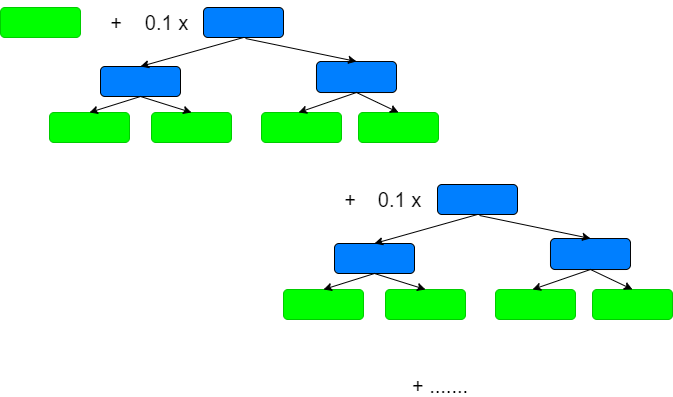

The diagram above was exported from draw.io. Its source (the exported page's mxGraphModel, read from the mxfile embedded in the PNG):
<mxGraphModel dx="1422" dy="745" grid="0" gridSize="10" guides="1" tooltips="1" connect="1" arrows="1" fold="1" page="1" pageScale="1" pageWidth="827" pageHeight="1169" math="0" shadow="0">
  <root>
    <mxCell id="WIyWlLk6GJQsqaUBKTNV-0" />
    <mxCell id="WIyWlLk6GJQsqaUBKTNV-1" parent="WIyWlLk6GJQsqaUBKTNV-0" />
    <mxCell id="WIyWlLk6GJQsqaUBKTNV-3" value="" style="rounded=1;whiteSpace=wrap;html=1;fontSize=12;glass=0;strokeWidth=1;shadow=0;fillColor=#00FF00;strokeColor=#00CC00;" parent="WIyWlLk6GJQsqaUBKTNV-1" vertex="1">
      <mxGeometry x="69" y="195" width="80" height="30" as="geometry" />
    </mxCell>
    <mxCell id="WIyWlLk6GJQsqaUBKTNV-11" value="" style="rounded=1;whiteSpace=wrap;html=1;fontSize=12;glass=0;strokeWidth=1;shadow=0;fillColor=#007FFF;" parent="WIyWlLk6GJQsqaUBKTNV-1" vertex="1">
      <mxGeometry x="169" y="254" width="80" height="30" as="geometry" />
    </mxCell>
    <mxCell id="WIyWlLk6GJQsqaUBKTNV-12" value="" style="rounded=1;whiteSpace=wrap;html=1;fontSize=12;glass=0;strokeWidth=1;shadow=0;fillColor=#007FFF;" parent="WIyWlLk6GJQsqaUBKTNV-1" vertex="1">
      <mxGeometry x="272" y="195" width="80" height="30" as="geometry" />
    </mxCell>
    <mxCell id="t6XBvsfu8fexhP-Ajlsy-5" value="+" style="text;html=1;strokeColor=none;fillColor=none;align=center;verticalAlign=middle;whiteSpace=wrap;rounded=0;fontSize=20;" parent="WIyWlLk6GJQsqaUBKTNV-1" vertex="1">
      <mxGeometry x="165" y="200" width="40" height="20" as="geometry" />
    </mxCell>
    <mxCell id="t6XBvsfu8fexhP-Ajlsy-8" value="" style="endArrow=classic;html=1;fontSize=20;exitX=0.5;exitY=1;exitDx=0;exitDy=0;entryX=0.5;entryY=0;entryDx=0;entryDy=0;" parent="WIyWlLk6GJQsqaUBKTNV-1" source="WIyWlLk6GJQsqaUBKTNV-12" target="WIyWlLk6GJQsqaUBKTNV-11" edge="1">
      <mxGeometry width="50" height="50" relative="1" as="geometry">
        <mxPoint x="70" y="465" as="sourcePoint" />
        <mxPoint x="120" y="415" as="targetPoint" />
      </mxGeometry>
    </mxCell>
    <mxCell id="t6XBvsfu8fexhP-Ajlsy-9" value="" style="rounded=1;whiteSpace=wrap;html=1;fontSize=12;glass=0;strokeWidth=1;shadow=0;fillColor=#007FFF;" parent="WIyWlLk6GJQsqaUBKTNV-1" vertex="1">
      <mxGeometry x="385" y="249" width="80" height="31" as="geometry" />
    </mxCell>
    <mxCell id="t6XBvsfu8fexhP-Ajlsy-10" value="" style="endArrow=classic;html=1;fontSize=20;entryX=0.5;entryY=0;entryDx=0;entryDy=0;" parent="WIyWlLk6GJQsqaUBKTNV-1" target="t6XBvsfu8fexhP-Ajlsy-9" edge="1">
      <mxGeometry width="50" height="50" relative="1" as="geometry">
        <mxPoint x="314" y="226" as="sourcePoint" />
        <mxPoint x="376" y="257" as="targetPoint" />
      </mxGeometry>
    </mxCell>
    <mxCell id="t6XBvsfu8fexhP-Ajlsy-11" value="" style="rounded=1;whiteSpace=wrap;html=1;fontSize=12;glass=0;strokeWidth=1;shadow=0;fillColor=#00FF00;strokeColor=#00CC00;" parent="WIyWlLk6GJQsqaUBKTNV-1" vertex="1">
      <mxGeometry x="118" y="300" width="80" height="30" as="geometry" />
    </mxCell>
    <mxCell id="t6XBvsfu8fexhP-Ajlsy-12" value="" style="rounded=1;whiteSpace=wrap;html=1;fontSize=12;glass=0;strokeWidth=1;shadow=0;fillColor=#00FF00;strokeColor=#00CC00;" parent="WIyWlLk6GJQsqaUBKTNV-1" vertex="1">
      <mxGeometry x="220" y="300" width="80" height="30" as="geometry" />
    </mxCell>
    <mxCell id="t6XBvsfu8fexhP-Ajlsy-13" value="" style="rounded=1;whiteSpace=wrap;html=1;fontSize=12;glass=0;strokeWidth=1;shadow=0;fillColor=#00FF00;strokeColor=#00CC00;" parent="WIyWlLk6GJQsqaUBKTNV-1" vertex="1">
      <mxGeometry x="427" y="300" width="80" height="30" as="geometry" />
    </mxCell>
    <mxCell id="t6XBvsfu8fexhP-Ajlsy-14" value="" style="rounded=1;whiteSpace=wrap;html=1;fontSize=12;glass=0;strokeWidth=1;shadow=0;fillColor=#00FF00;strokeColor=#00CC00;" parent="WIyWlLk6GJQsqaUBKTNV-1" vertex="1">
      <mxGeometry x="330" y="300" width="80" height="30" as="geometry" />
    </mxCell>
    <mxCell id="t6XBvsfu8fexhP-Ajlsy-15" value="" style="endArrow=classic;html=1;fontSize=20;exitX=0.5;exitY=1;exitDx=0;exitDy=0;entryX=0.5;entryY=0;entryDx=0;entryDy=0;" parent="WIyWlLk6GJQsqaUBKTNV-1" source="WIyWlLk6GJQsqaUBKTNV-11" target="t6XBvsfu8fexhP-Ajlsy-11" edge="1">
      <mxGeometry width="50" height="50" relative="1" as="geometry">
        <mxPoint x="137" y="276" as="sourcePoint" />
        <mxPoint x="34" y="305" as="targetPoint" />
      </mxGeometry>
    </mxCell>
    <mxCell id="t6XBvsfu8fexhP-Ajlsy-16" value="" style="endArrow=classic;html=1;fontSize=20;exitX=0.5;exitY=1;exitDx=0;exitDy=0;entryX=0.5;entryY=0;entryDx=0;entryDy=0;" parent="WIyWlLk6GJQsqaUBKTNV-1" source="WIyWlLk6GJQsqaUBKTNV-11" target="t6XBvsfu8fexhP-Ajlsy-12" edge="1">
      <mxGeometry width="50" height="50" relative="1" as="geometry">
        <mxPoint x="219" y="294" as="sourcePoint" />
        <mxPoint x="168" y="310" as="targetPoint" />
      </mxGeometry>
    </mxCell>
    <mxCell id="t6XBvsfu8fexhP-Ajlsy-17" value="" style="endArrow=classic;html=1;fontSize=20;exitX=0.5;exitY=1;exitDx=0;exitDy=0;entryX=0.463;entryY=0;entryDx=0;entryDy=0;entryPerimeter=0;" parent="WIyWlLk6GJQsqaUBKTNV-1" source="t6XBvsfu8fexhP-Ajlsy-9" target="t6XBvsfu8fexhP-Ajlsy-14" edge="1">
      <mxGeometry width="50" height="50" relative="1" as="geometry">
        <mxPoint x="229" y="304" as="sourcePoint" />
        <mxPoint x="367" y="294" as="targetPoint" />
      </mxGeometry>
    </mxCell>
    <mxCell id="t6XBvsfu8fexhP-Ajlsy-18" value="" style="endArrow=classic;html=1;fontSize=20;exitX=0.5;exitY=1;exitDx=0;exitDy=0;entryX=0.5;entryY=0;entryDx=0;entryDy=0;" parent="WIyWlLk6GJQsqaUBKTNV-1" source="t6XBvsfu8fexhP-Ajlsy-9" target="t6XBvsfu8fexhP-Ajlsy-13" edge="1">
      <mxGeometry width="50" height="50" relative="1" as="geometry">
        <mxPoint x="435" y="290" as="sourcePoint" />
        <mxPoint x="377.03999999999996" y="310" as="targetPoint" />
      </mxGeometry>
    </mxCell>
    <mxCell id="t6XBvsfu8fexhP-Ajlsy-20" value="" style="rounded=1;whiteSpace=wrap;html=1;fontSize=12;glass=0;strokeWidth=1;shadow=0;fillColor=#007FFF;" parent="WIyWlLk6GJQsqaUBKTNV-1" vertex="1">
      <mxGeometry x="403" y="431" width="80" height="30" as="geometry" />
    </mxCell>
    <mxCell id="t6XBvsfu8fexhP-Ajlsy-21" value="" style="rounded=1;whiteSpace=wrap;html=1;fontSize=12;glass=0;strokeWidth=1;shadow=0;fillColor=#007FFF;" parent="WIyWlLk6GJQsqaUBKTNV-1" vertex="1">
      <mxGeometry x="506" y="372" width="80" height="30" as="geometry" />
    </mxCell>
    <mxCell id="t6XBvsfu8fexhP-Ajlsy-22" value="+" style="text;html=1;strokeColor=none;fillColor=none;align=center;verticalAlign=middle;whiteSpace=wrap;rounded=0;fontSize=20;" parent="WIyWlLk6GJQsqaUBKTNV-1" vertex="1">
      <mxGeometry x="399" y="377" width="40" height="20" as="geometry" />
    </mxCell>
    <mxCell id="t6XBvsfu8fexhP-Ajlsy-23" value="" style="endArrow=classic;html=1;fontSize=20;exitX=0.5;exitY=1;exitDx=0;exitDy=0;entryX=0.5;entryY=0;entryDx=0;entryDy=0;" parent="WIyWlLk6GJQsqaUBKTNV-1" source="t6XBvsfu8fexhP-Ajlsy-21" target="t6XBvsfu8fexhP-Ajlsy-20" edge="1">
      <mxGeometry width="50" height="50" relative="1" as="geometry">
        <mxPoint x="304" y="642" as="sourcePoint" />
        <mxPoint x="354" y="592" as="targetPoint" />
      </mxGeometry>
    </mxCell>
    <mxCell id="t6XBvsfu8fexhP-Ajlsy-24" value="" style="rounded=1;whiteSpace=wrap;html=1;fontSize=12;glass=0;strokeWidth=1;shadow=0;fillColor=#007FFF;" parent="WIyWlLk6GJQsqaUBKTNV-1" vertex="1">
      <mxGeometry x="619" y="426" width="80" height="31" as="geometry" />
    </mxCell>
    <mxCell id="t6XBvsfu8fexhP-Ajlsy-25" value="" style="endArrow=classic;html=1;fontSize=20;entryX=0.5;entryY=0;entryDx=0;entryDy=0;" parent="WIyWlLk6GJQsqaUBKTNV-1" target="t6XBvsfu8fexhP-Ajlsy-24" edge="1">
      <mxGeometry width="50" height="50" relative="1" as="geometry">
        <mxPoint x="548" y="403" as="sourcePoint" />
        <mxPoint x="610" y="434" as="targetPoint" />
      </mxGeometry>
    </mxCell>
    <mxCell id="t6XBvsfu8fexhP-Ajlsy-26" value="" style="rounded=1;whiteSpace=wrap;html=1;fontSize=12;glass=0;strokeWidth=1;shadow=0;fillColor=#00FF00;strokeColor=#00CC00;" parent="WIyWlLk6GJQsqaUBKTNV-1" vertex="1">
      <mxGeometry x="352" y="477" width="80" height="30" as="geometry" />
    </mxCell>
    <mxCell id="t6XBvsfu8fexhP-Ajlsy-27" value="" style="rounded=1;whiteSpace=wrap;html=1;fontSize=12;glass=0;strokeWidth=1;shadow=0;fillColor=#00FF00;strokeColor=#00CC00;" parent="WIyWlLk6GJQsqaUBKTNV-1" vertex="1">
      <mxGeometry x="454" y="477" width="80" height="30" as="geometry" />
    </mxCell>
    <mxCell id="t6XBvsfu8fexhP-Ajlsy-28" value="" style="rounded=1;whiteSpace=wrap;html=1;fontSize=12;glass=0;strokeWidth=1;shadow=0;fillColor=#00FF00;strokeColor=#00CC00;" parent="WIyWlLk6GJQsqaUBKTNV-1" vertex="1">
      <mxGeometry x="661" y="477" width="80" height="30" as="geometry" />
    </mxCell>
    <mxCell id="t6XBvsfu8fexhP-Ajlsy-29" value="" style="rounded=1;whiteSpace=wrap;html=1;fontSize=12;glass=0;strokeWidth=1;shadow=0;fillColor=#00FF00;strokeColor=#00CC00;" parent="WIyWlLk6GJQsqaUBKTNV-1" vertex="1">
      <mxGeometry x="564" y="477" width="80" height="30" as="geometry" />
    </mxCell>
    <mxCell id="t6XBvsfu8fexhP-Ajlsy-30" value="" style="endArrow=classic;html=1;fontSize=20;exitX=0.5;exitY=1;exitDx=0;exitDy=0;entryX=0.5;entryY=0;entryDx=0;entryDy=0;" parent="WIyWlLk6GJQsqaUBKTNV-1" source="t6XBvsfu8fexhP-Ajlsy-20" target="t6XBvsfu8fexhP-Ajlsy-26" edge="1">
      <mxGeometry width="50" height="50" relative="1" as="geometry">
        <mxPoint x="371" y="453" as="sourcePoint" />
        <mxPoint x="268" y="482" as="targetPoint" />
      </mxGeometry>
    </mxCell>
    <mxCell id="t6XBvsfu8fexhP-Ajlsy-31" value="" style="endArrow=classic;html=1;fontSize=20;exitX=0.5;exitY=1;exitDx=0;exitDy=0;entryX=0.5;entryY=0;entryDx=0;entryDy=0;" parent="WIyWlLk6GJQsqaUBKTNV-1" source="t6XBvsfu8fexhP-Ajlsy-20" target="t6XBvsfu8fexhP-Ajlsy-27" edge="1">
      <mxGeometry width="50" height="50" relative="1" as="geometry">
        <mxPoint x="453" y="471" as="sourcePoint" />
        <mxPoint x="402" y="487" as="targetPoint" />
      </mxGeometry>
    </mxCell>
    <mxCell id="t6XBvsfu8fexhP-Ajlsy-32" value="" style="endArrow=classic;html=1;fontSize=20;exitX=0.5;exitY=1;exitDx=0;exitDy=0;entryX=0.463;entryY=0;entryDx=0;entryDy=0;entryPerimeter=0;" parent="WIyWlLk6GJQsqaUBKTNV-1" source="t6XBvsfu8fexhP-Ajlsy-24" target="t6XBvsfu8fexhP-Ajlsy-29" edge="1">
      <mxGeometry width="50" height="50" relative="1" as="geometry">
        <mxPoint x="463" y="481" as="sourcePoint" />
        <mxPoint x="601" y="471" as="targetPoint" />
      </mxGeometry>
    </mxCell>
    <mxCell id="t6XBvsfu8fexhP-Ajlsy-33" value="" style="endArrow=classic;html=1;fontSize=20;exitX=0.5;exitY=1;exitDx=0;exitDy=0;entryX=0.5;entryY=0;entryDx=0;entryDy=0;" parent="WIyWlLk6GJQsqaUBKTNV-1" source="t6XBvsfu8fexhP-Ajlsy-24" target="t6XBvsfu8fexhP-Ajlsy-28" edge="1">
      <mxGeometry width="50" height="50" relative="1" as="geometry">
        <mxPoint x="669" y="467" as="sourcePoint" />
        <mxPoint x="611.04" y="487" as="targetPoint" />
      </mxGeometry>
    </mxCell>
    <mxCell id="t6XBvsfu8fexhP-Ajlsy-38" value="&lt;span style=&quot;white-space: normal&quot;&gt;0.1 x&lt;/span&gt;" style="text;html=1;strokeColor=none;fillColor=none;align=center;verticalAlign=middle;whiteSpace=wrap;rounded=0;fontSize=20;" parent="WIyWlLk6GJQsqaUBKTNV-1" vertex="1">
      <mxGeometry x="210" y="188" width="49" height="44" as="geometry" />
    </mxCell>
    <mxCell id="t6XBvsfu8fexhP-Ajlsy-39" value="&lt;span style=&quot;white-space: normal&quot;&gt;0.1 x&lt;/span&gt;" style="text;html=1;strokeColor=none;fillColor=none;align=center;verticalAlign=middle;whiteSpace=wrap;rounded=0;fontSize=20;" parent="WIyWlLk6GJQsqaUBKTNV-1" vertex="1">
      <mxGeometry x="442.5" y="365" width="49" height="44" as="geometry" />
    </mxCell>
    <mxCell id="t6EXXF56CH4Lc8HPn1xN-0" value="+ ......." style="text;html=1;strokeColor=none;fillColor=none;align=center;verticalAlign=middle;whiteSpace=wrap;rounded=0;fontSize=20;" parent="WIyWlLk6GJQsqaUBKTNV-1" vertex="1">
      <mxGeometry x="451.5" y="563" width="113.5" height="20" as="geometry" />
    </mxCell>
  </root>
</mxGraphModel>